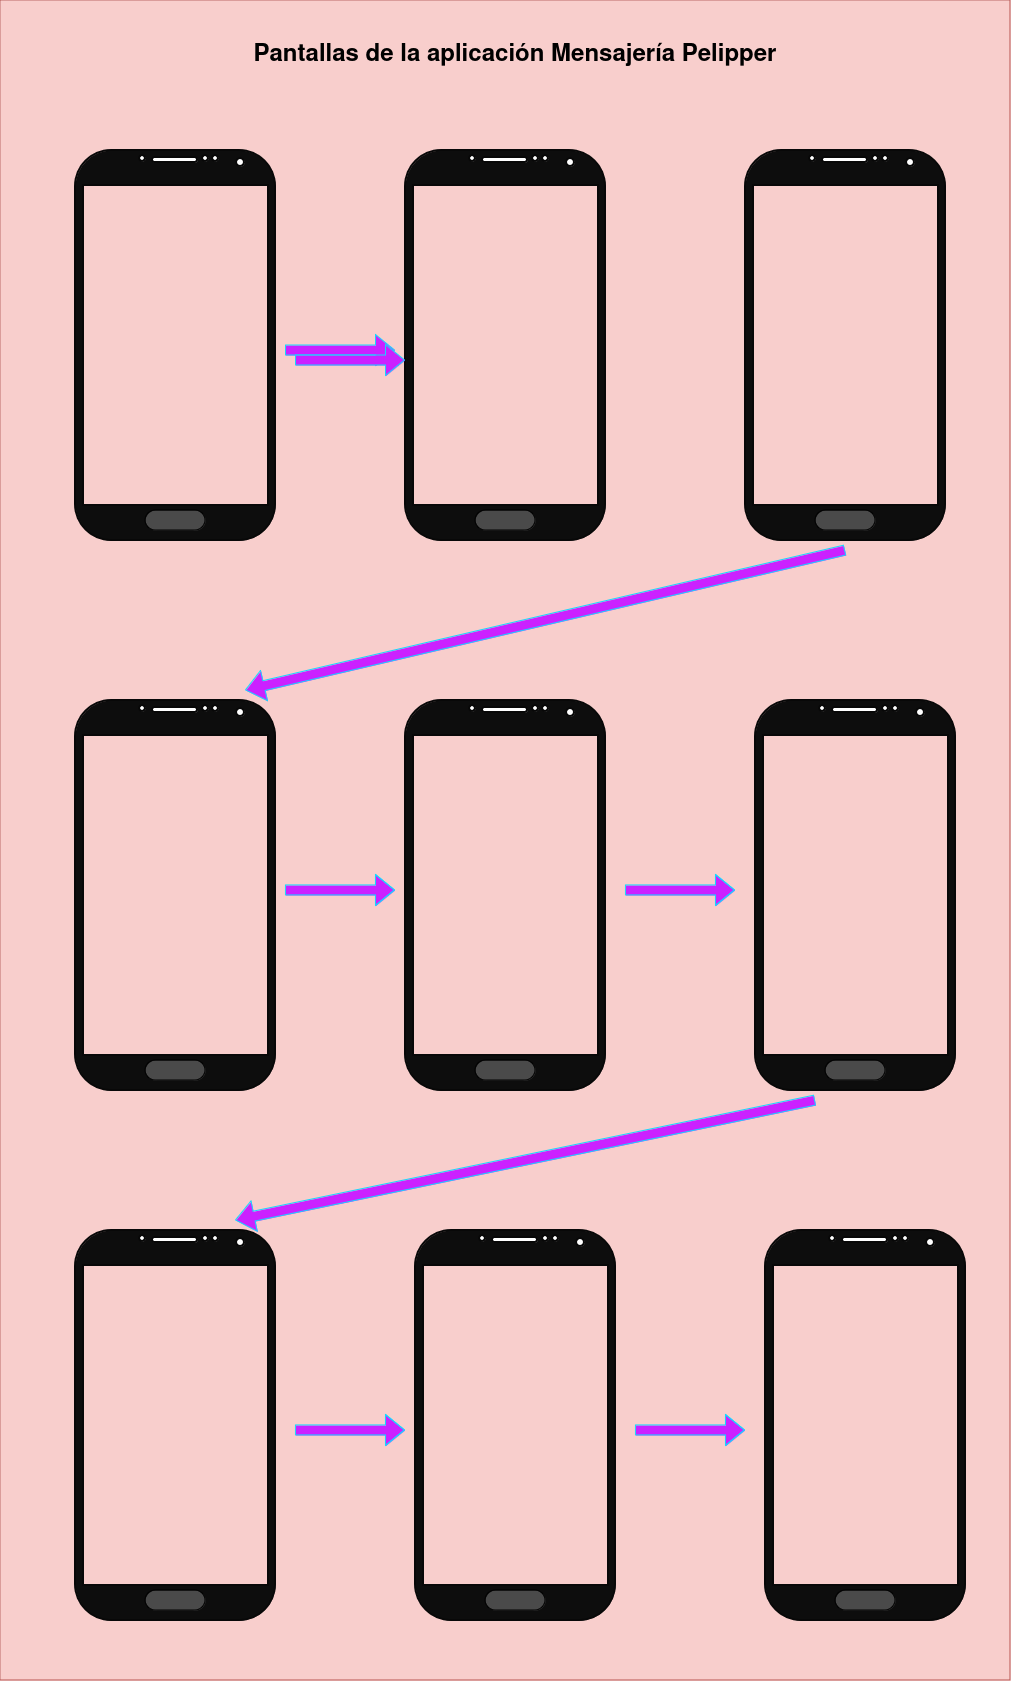

The diagram above was exported from draw.io. Its source (the exported page's mxGraphModel, read from the mxfile embedded in the PNG):
<mxGraphModel dx="1434" dy="1886" grid="1" gridSize="10" guides="1" tooltips="1" connect="1" arrows="1" fold="1" page="1" pageScale="1" pageWidth="827" pageHeight="1169" math="0" shadow="0">
  <root>
    <mxCell id="0" />
    <mxCell id="1" parent="0" />
    <mxCell id="TSD_jJRxCFvdz5GCe8Xs-34" value="" style="rounded=0;whiteSpace=wrap;html=1;fillColor=#f8cecc;strokeColor=#b85450;" vertex="1" parent="1">
      <mxGeometry x="185" y="-90" width="1010" height="1680" as="geometry" />
    </mxCell>
    <mxCell id="TSD_jJRxCFvdz5GCe8Xs-1" value="" style="verticalLabelPosition=bottom;verticalAlign=top;html=1;shadow=0;dashed=0;strokeWidth=2;shape=mxgraph.android.phone2;strokeColor=#080808;fillColor=#0D0D0D;fontColor=#ffffff;" vertex="1" parent="1">
      <mxGeometry x="260" y="60" width="200" height="390" as="geometry" />
    </mxCell>
    <mxCell id="TSD_jJRxCFvdz5GCe8Xs-5" value="" style="rounded=1;whiteSpace=wrap;html=1;fillColor=#4A4A4A;glass=0;arcSize=50;" vertex="1" parent="1">
      <mxGeometry x="330" y="420" width="60" height="20" as="geometry" />
    </mxCell>
    <mxCell id="TSD_jJRxCFvdz5GCe8Xs-9" value="" style="verticalLabelPosition=bottom;verticalAlign=top;html=1;shadow=0;dashed=0;strokeWidth=2;shape=mxgraph.android.phone2;strokeColor=#080808;fillColor=#0D0D0D;fontColor=#ffffff;" vertex="1" parent="1">
      <mxGeometry x="590" y="60" width="200" height="390" as="geometry" />
    </mxCell>
    <mxCell id="TSD_jJRxCFvdz5GCe8Xs-10" value="" style="rounded=1;whiteSpace=wrap;html=1;fillColor=#4A4A4A;glass=0;arcSize=50;" vertex="1" parent="1">
      <mxGeometry x="660" y="420" width="60" height="20" as="geometry" />
    </mxCell>
    <mxCell id="TSD_jJRxCFvdz5GCe8Xs-11" value="" style="verticalLabelPosition=bottom;verticalAlign=top;html=1;shadow=0;dashed=0;strokeWidth=2;shape=mxgraph.android.phone2;strokeColor=#080808;fillColor=#0D0D0D;fontColor=#ffffff;" vertex="1" parent="1">
      <mxGeometry x="930" y="60" width="200" height="390" as="geometry" />
    </mxCell>
    <mxCell id="TSD_jJRxCFvdz5GCe8Xs-12" value="" style="rounded=1;whiteSpace=wrap;html=1;fillColor=#4A4A4A;glass=0;arcSize=50;" vertex="1" parent="1">
      <mxGeometry x="1000" y="420" width="60" height="20" as="geometry" />
    </mxCell>
    <mxCell id="TSD_jJRxCFvdz5GCe8Xs-13" value="" style="verticalLabelPosition=bottom;verticalAlign=top;html=1;shadow=0;dashed=0;strokeWidth=2;shape=mxgraph.android.phone2;strokeColor=#080808;fillColor=#0D0D0D;fontColor=#ffffff;" vertex="1" parent="1">
      <mxGeometry x="940" y="610" width="200" height="390" as="geometry" />
    </mxCell>
    <mxCell id="TSD_jJRxCFvdz5GCe8Xs-14" value="" style="rounded=1;whiteSpace=wrap;html=1;fillColor=#4A4A4A;glass=0;arcSize=50;" vertex="1" parent="1">
      <mxGeometry x="1010" y="970" width="60" height="20" as="geometry" />
    </mxCell>
    <mxCell id="TSD_jJRxCFvdz5GCe8Xs-16" value="" style="verticalLabelPosition=bottom;verticalAlign=top;html=1;shadow=0;dashed=0;strokeWidth=2;shape=mxgraph.android.phone2;strokeColor=#080808;fillColor=#0D0D0D;fontColor=#ffffff;" vertex="1" parent="1">
      <mxGeometry x="590" y="610" width="200" height="390" as="geometry" />
    </mxCell>
    <mxCell id="TSD_jJRxCFvdz5GCe8Xs-17" value="" style="rounded=1;whiteSpace=wrap;html=1;fillColor=#4A4A4A;glass=0;arcSize=50;" vertex="1" parent="1">
      <mxGeometry x="660" y="970" width="60" height="20" as="geometry" />
    </mxCell>
    <mxCell id="TSD_jJRxCFvdz5GCe8Xs-18" value="" style="verticalLabelPosition=bottom;verticalAlign=top;html=1;shadow=0;dashed=0;strokeWidth=2;shape=mxgraph.android.phone2;strokeColor=#080808;fillColor=#0D0D0D;fontColor=#ffffff;" vertex="1" parent="1">
      <mxGeometry x="260" y="610" width="200" height="390" as="geometry" />
    </mxCell>
    <mxCell id="TSD_jJRxCFvdz5GCe8Xs-19" value="" style="rounded=1;whiteSpace=wrap;html=1;fillColor=#4A4A4A;glass=0;arcSize=50;" vertex="1" parent="1">
      <mxGeometry x="330" y="970" width="60" height="20" as="geometry" />
    </mxCell>
    <mxCell id="TSD_jJRxCFvdz5GCe8Xs-20" value="" style="verticalLabelPosition=bottom;verticalAlign=top;html=1;shadow=0;dashed=0;strokeWidth=2;shape=mxgraph.android.phone2;strokeColor=#080808;fillColor=#0D0D0D;fontColor=#ffffff;" vertex="1" parent="1">
      <mxGeometry x="260" y="1140" width="200" height="390" as="geometry" />
    </mxCell>
    <mxCell id="TSD_jJRxCFvdz5GCe8Xs-21" value="" style="rounded=1;whiteSpace=wrap;html=1;fillColor=#4A4A4A;glass=0;arcSize=50;" vertex="1" parent="1">
      <mxGeometry x="330" y="1500" width="60" height="20" as="geometry" />
    </mxCell>
    <mxCell id="TSD_jJRxCFvdz5GCe8Xs-22" value="" style="verticalLabelPosition=bottom;verticalAlign=top;html=1;shadow=0;dashed=0;strokeWidth=2;shape=mxgraph.android.phone2;strokeColor=#080808;fillColor=#0D0D0D;fontColor=#ffffff;" vertex="1" parent="1">
      <mxGeometry x="600" y="1140" width="200" height="390" as="geometry" />
    </mxCell>
    <mxCell id="TSD_jJRxCFvdz5GCe8Xs-23" value="" style="rounded=1;whiteSpace=wrap;html=1;fillColor=#4A4A4A;glass=0;arcSize=50;" vertex="1" parent="1">
      <mxGeometry x="670" y="1500" width="60" height="20" as="geometry" />
    </mxCell>
    <mxCell id="TSD_jJRxCFvdz5GCe8Xs-24" value="" style="verticalLabelPosition=bottom;verticalAlign=top;html=1;shadow=0;dashed=0;strokeWidth=2;shape=mxgraph.android.phone2;strokeColor=#080808;fillColor=#0D0D0D;fontColor=#ffffff;" vertex="1" parent="1">
      <mxGeometry x="950" y="1140" width="200" height="390" as="geometry" />
    </mxCell>
    <mxCell id="TSD_jJRxCFvdz5GCe8Xs-25" value="" style="rounded=1;whiteSpace=wrap;html=1;fillColor=#4A4A4A;glass=0;arcSize=50;" vertex="1" parent="1">
      <mxGeometry x="1020" y="1500" width="60" height="20" as="geometry" />
    </mxCell>
    <mxCell id="TSD_jJRxCFvdz5GCe8Xs-26" value="" style="shape=flexArrow;endArrow=classic;html=1;rounded=0;fillColor=#CB21FF;strokeColor=#14D7FF;" edge="1" parent="1">
      <mxGeometry width="50" height="50" relative="1" as="geometry">
        <mxPoint x="1030" y="460" as="sourcePoint" />
        <mxPoint x="430" y="600" as="targetPoint" />
      </mxGeometry>
    </mxCell>
    <mxCell id="TSD_jJRxCFvdz5GCe8Xs-27" value="" style="shape=flexArrow;endArrow=classic;html=1;rounded=0;fillColor=#CB21FF;strokeColor=#14D7FF;" edge="1" parent="1">
      <mxGeometry width="50" height="50" relative="1" as="geometry">
        <mxPoint x="470" y="800" as="sourcePoint" />
        <mxPoint x="580" y="800" as="targetPoint" />
        <Array as="points">
          <mxPoint x="520" y="800" />
        </Array>
      </mxGeometry>
    </mxCell>
    <mxCell id="TSD_jJRxCFvdz5GCe8Xs-28" value="" style="shape=flexArrow;endArrow=classic;html=1;rounded=0;fillColor=#CB21FF;strokeColor=#14D7FF;" edge="1" parent="1">
      <mxGeometry width="50" height="50" relative="1" as="geometry">
        <mxPoint x="470" y="260" as="sourcePoint" />
        <mxPoint x="580" y="260" as="targetPoint" />
      </mxGeometry>
    </mxCell>
    <mxCell id="TSD_jJRxCFvdz5GCe8Xs-30" value="" style="shape=flexArrow;endArrow=classic;html=1;rounded=0;fillColor=#CB21FF;strokeColor=#14D7FF;" edge="1" parent="1">
      <mxGeometry width="50" height="50" relative="1" as="geometry">
        <mxPoint x="1000" y="1010" as="sourcePoint" />
        <mxPoint x="420" y="1130" as="targetPoint" />
      </mxGeometry>
    </mxCell>
    <mxCell id="TSD_jJRxCFvdz5GCe8Xs-31" value="" style="shape=flexArrow;endArrow=classic;html=1;rounded=0;fillColor=#CB21FF;strokeColor=#14D7FF;" edge="1" parent="1">
      <mxGeometry width="50" height="50" relative="1" as="geometry">
        <mxPoint x="810" y="800" as="sourcePoint" />
        <mxPoint x="920" y="800" as="targetPoint" />
        <Array as="points">
          <mxPoint x="860" y="800" />
        </Array>
      </mxGeometry>
    </mxCell>
    <mxCell id="TSD_jJRxCFvdz5GCe8Xs-32" value="" style="shape=flexArrow;endArrow=classic;html=1;rounded=0;fillColor=#CB21FF;strokeColor=#14D7FF;" edge="1" parent="1">
      <mxGeometry width="50" height="50" relative="1" as="geometry">
        <mxPoint x="480" y="1340" as="sourcePoint" />
        <mxPoint x="590" y="1340" as="targetPoint" />
        <Array as="points">
          <mxPoint x="530" y="1340" />
        </Array>
      </mxGeometry>
    </mxCell>
    <mxCell id="TSD_jJRxCFvdz5GCe8Xs-33" value="" style="shape=flexArrow;endArrow=classic;html=1;rounded=0;fillColor=#CB21FF;strokeColor=#14D7FF;" edge="1" parent="1">
      <mxGeometry width="50" height="50" relative="1" as="geometry">
        <mxPoint x="820" y="1340" as="sourcePoint" />
        <mxPoint x="930" y="1340" as="targetPoint" />
        <Array as="points">
          <mxPoint x="870" y="1340" />
        </Array>
      </mxGeometry>
    </mxCell>
    <mxCell id="TSD_jJRxCFvdz5GCe8Xs-35" value="" style="shape=flexArrow;endArrow=classic;html=1;rounded=0;fillColor=#CB21FF;strokeColor=#14D7FF;" edge="1" parent="1">
      <mxGeometry width="50" height="50" relative="1" as="geometry">
        <mxPoint x="480" y="270" as="sourcePoint" />
        <mxPoint x="590" y="270" as="targetPoint" />
      </mxGeometry>
    </mxCell>
    <mxCell id="TSD_jJRxCFvdz5GCe8Xs-36" value="&lt;b&gt;&lt;font style=&quot;font-size: 24px;&quot;&gt;Pantallas de la aplicación Mensajería Pelipper&lt;/font&gt;&lt;/b&gt;" style="text;html=1;align=center;verticalAlign=middle;whiteSpace=wrap;rounded=0;" vertex="1" parent="1">
      <mxGeometry x="435" y="-50" width="530" height="30" as="geometry" />
    </mxCell>
  </root>
</mxGraphModel>